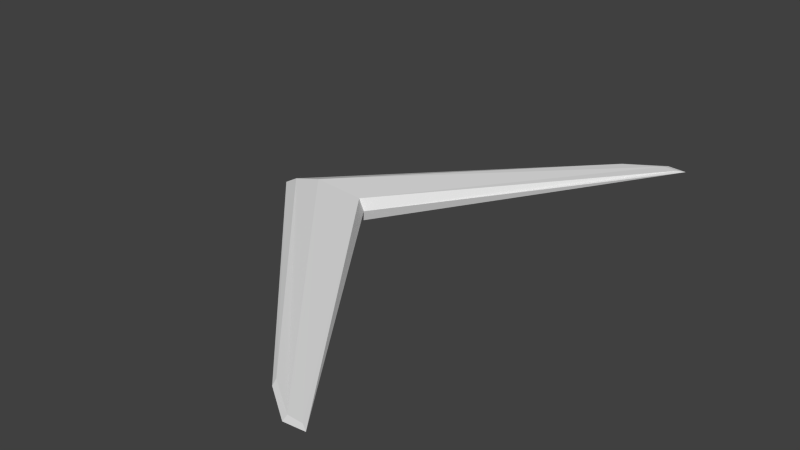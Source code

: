# Source: boomerang.blend  (saved by Blender 2.72.0; exported with 4.5.12 LTS)
import bpy
from mathutils import Matrix  # noqa: F401  (used for matrix-valued properties, if any)

bpy.ops.wm.read_factory_settings(use_empty=True)
scene = bpy.context.scene
scene.name = 'Scene'

# ---- collections
col_collection_1 = bpy.data.collections.new('Collection 1'); scene.collection.children.link(col_collection_1)

# ---- materials (node trees are filled in below, after node groups)
mat_material = bpy.data.materials.new('Material')
mat_material.alpha_threshold = 0.0
mat_material.use_transparent_shadow = False
mat_material.roughness = 0.5

# ---- material node trees

# ---- world
world_world = bpy.data.worlds.new('World'); scene.world = world_world
world_world.color = (0.05088, 0.05088, 0.05088)
world_world.use_sun_shadow = False
world_world.sun_shadow_jitter_overblur = 0.0
world_world.cycles.sampling_method = 'MANUAL'
world_world.cycles.sample_map_resolution = 256

# ---- meshes
me_cube_001 = bpy.data.meshes.new('Cube.001')
me_cube_001.from_pydata([(0.2891, -0.2548, -0.01887), (0.2891, 0.2548, -0.01887), (0.642, 0.2797, -0.007158), (0.642, -0.2797, -0.007158), (0.2891, -0.2548, 0.01887), (0.2891, 0.2548, 0.01887), (0.642, 0.2797, 0.007158), (0.642, -0.2797, 0.007158), (-1.282, 0.0, 0.05656), (-1.282, 0.0, -0.05656), (-0.6968, 0.0, 0.08356), (-0.6968, 0.0, -0.08356), (0.5371, 0.2797, 0.009744), (0.5371, 0.2797, -0.009744), (0.5371, -0.2797, 0.009744), (0.5371, -0.2797, -0.009744), (-1.068, 0.0, -0.1137), (-1.068, 0.0, 0.1137), (0.3, -0.2608, 7.122e-11), (0.3, 0.2608, 7.122e-11), (0.6913, 0.2842, 7.122e-11), (0.6913, -0.2842, 7.122e-11), (-1.382, 0.0, 7.122e-11), (-0.658, 0.0, 7.122e-11), (0.5472, 0.2863, 7.122e-11), (0.5472, -0.2863, 7.122e-11)], [], [(22, 19, 1, 9), (24, 20, 2, 13), (23, 21, 3, 11), (25, 18, 0, 15), (16, 13, 2, 11), (17, 12, 5, 8), (18, 22, 9, 0), (20, 23, 11, 2), (15, 16, 11, 3), (14, 17, 8, 4), (19, 24, 13, 1), (21, 25, 15, 3), (9, 1, 13, 16), (10, 6, 12, 17), (0, 9, 16, 15), (7, 10, 17, 14), (8, 5, 19, 22), (12, 6, 20, 24), (10, 7, 21, 23), (14, 4, 18, 25), (4, 8, 22, 18), (6, 10, 23, 20), (5, 12, 24, 19), (7, 14, 25, 21)])
_uv = me_cube_001.uv_layers.new(name='UVMap')
_uv.uv.foreach_set('vector', [0.09106, 0.8802, 0.7672, 0.8998, 0.7858, 0.8651, 0.1394, 0.8319, 0.9039, 0.8681, 0.9662, 0.8065, 0.8879, 0.8294, 0.8674, 0.8499, 0.2854, 0.6858, 0.1598, 0.03344, 0.1419, 0.08338, 0.2536, 0.7177, 0.1038, 0.0805, 0.07148, 0.2041, 0.1062, 0.1855, 0.1214, 0.1039, 0.1812, 0.7901, 0.8674, 0.8499, 0.8879, 0.8294, 0.2536, 0.7177, 0.1812, 0.7901, 0.8674, 0.8499, 0.7858, 0.8651, 0.1394, 0.8319, 0.07148, 0.2041, 0.09106, 0.8802, 0.1394, 0.8319, 0.1062, 0.1855, 0.9662, 0.8065, 0.2854, 0.6858, 0.2536, 0.7177, 0.8879, 0.8294, 0.1214, 0.1039, 0.1812, 0.7901, 0.2536, 0.7177, 0.1419, 0.08338, 0.1214, 0.1039, 0.1812, 0.7901, 0.1394, 0.8319, 0.1062, 0.1855, 0.7672, 0.8998, 0.9039, 0.8681, 0.8674, 0.8499, 0.7858, 0.8651, 0.1598, 0.03344, 0.1038, 0.0805, 0.1214, 0.1039, 0.1419, 0.08338, 0.1394, 0.8319, 0.7858, 0.8651, 0.8674, 0.8499, 0.1812, 0.7901, 0.2536, 0.7177, 0.8879, 0.8294, 0.8674, 0.8499, 0.1812, 0.7901, 0.1062, 0.1855, 0.1394, 0.8319, 0.1812, 0.7901, 0.1214, 0.1039, 0.1419, 0.08338, 0.2536, 0.7177, 0.1812, 0.7901, 0.1214, 0.1039, 0.1394, 0.8319, 0.7858, 0.8651, 0.7672, 0.8998, 0.09106, 0.8802, 0.8674, 0.8499, 0.8879, 0.8294, 0.9662, 0.8065, 0.9039, 0.8681, 0.2536, 0.7177, 0.1419, 0.08338, 0.1598, 0.03344, 0.2854, 0.6858, 0.1214, 0.1039, 0.1062, 0.1855, 0.07148, 0.2041, 0.1038, 0.0805, 0.1062, 0.1855, 0.1394, 0.8319, 0.09106, 0.8802, 0.07148, 0.2041, 0.8879, 0.8294, 0.2536, 0.7177, 0.2854, 0.6858, 0.9662, 0.8065, 0.7858, 0.8651, 0.8674, 0.8499, 0.9039, 0.8681, 0.7672, 0.8998, 0.1419, 0.08338, 0.1214, 0.1039, 0.1038, 0.0805, 0.1598, 0.03344])
me_cube_001.materials.append(mat_material)
me_cube_001.use_remesh_preserve_volume = False
me_cube_001.use_remesh_preserve_attributes = False
me_cube_001.use_mirror_vertex_groups = False
me_cube_001.use_paint_bone_selection = False
me_cube_001.use_paint_mask = True
me_cube_001.update()

# ---- objects
ob_cube = bpy.data.objects.new('Cube', me_cube_001)

# ---- transforms, parenting, visibility, modifiers, constraints
ob_cube.location = (0.0, 0.0, 0.0)
ob_cube.scale = (0.1539, 1.052, 0.1539)
ob_cube.lineart.crease_threshold = 0.0

# ---- collection membership
col_collection_1.objects.link(ob_cube)

# ---- scene / render settings (as saved in the file)
scene.frame_start = 1; scene.frame_end = 250; scene.frame_set(1)
scene.render.engine = 'BLENDER_EEVEE_NEXT'
scene.render.resolution_percentage = 50
scene.render.dither_intensity = 0.0
scene.cycles.use_denoising = False
scene.cycles.samples = 10
scene.cycles.sampling_pattern = 'TABULATED_SOBOL'
scene.cycles.light_sampling_threshold = 0.0
scene.cycles.use_adaptive_sampling = False
scene.cycles.use_light_tree = False
scene.cycles.blur_glossy = 0.0
scene.cycles.pixel_filter_type = 'GAUSSIAN'
scene.cycles.sample_clamp_indirect = 0.0
scene.view_settings.view_transform = 'Standard'
bpy.context.view_layer.update()

# ---- added for rendering (the .blend has no active camera and no usable light): camera, sun
cam_auto = bpy.data.cameras.new('AutoCamera')
cam_auto.lens = 50.0
cam_auto.sensor_width = 36.0
cam_auto.clip_end = 1000.0
ob_auto_camera = bpy.data.objects.new('AutoCamera', cam_auto)
scene.collection.objects.link(ob_auto_camera)
ob_auto_camera.location = (0.578123, -0.757497, 0.504998)
ob_auto_camera.rotation_euler = (1.09748, -7.21219e-08, 0.694738)
scene.camera = ob_auto_camera
light_auto_sun = bpy.data.lights.new('AutoSun', 'SUN')
light_auto_sun.energy = 3.0
light_auto_sun.angle = 0.0523599
ob_auto_sun = bpy.data.objects.new('AutoSun', light_auto_sun)
scene.collection.objects.link(ob_auto_sun)
ob_auto_sun.rotation_euler = (0.872665, 0.174533, 0.523599)
bpy.context.view_layer.update()
